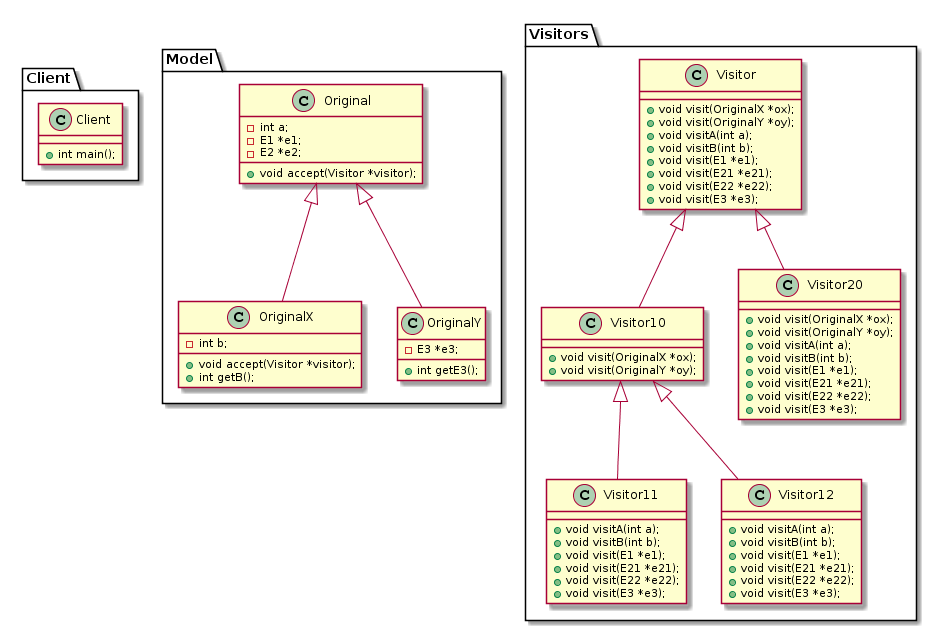

The diagram above was rendered by PlantUML. Its source (embedded in the PNG):
@startuml
package "Client"{
class Client{
{method} + int main();
}
}

package "Model"{
class Original{
{field}  - int a;
{field}  - E1 *e1;
{field}  - E2 *e2;
{method} + void accept(Visitor *visitor);
}
class OriginalX{
{field}  -int b;
{method} + void accept(Visitor *visitor);
{method} + int getB();
}

class OriginalY{
{field}  - E3 *e3;
{method} + int getE3();
}

Original <|-- OriginalX
Original <|-- OriginalY
}

package "Visitors"{
class Visitor{
{method} + void visit(OriginalX *ox);
{method} + void visit(OriginalY *oy);
{method} + void visitA(int a);
{method} + void visitB(int b); 
{method} + void visit(E1 *e1);
{method} + void visit(E21 *e21);
{method} + void visit(E22 *e22);
{method} + void visit(E3 *e3);
}

class Visitor10{
{method} + void visit(OriginalX *ox);
{method} + void visit(OriginalY *oy);
}

class Visitor11{
{method} + void visitA(int a);
{method} + void visitB(int b); 
{method} + void visit(E1 *e1);
{method} + void visit(E21 *e21);
{method} + void visit(E22 *e22);
{method} + void visit(E3 *e3);
}

class Visitor12{
{method} + void visitA(int a);
{method} + void visitB(int b); 
{method} + void visit(E1 *e1);
{method} + void visit(E21 *e21);
{method} + void visit(E22 *e22);
{method} + void visit(E3 *e3);
}

class Visitor20{
{method} + void visit(OriginalX *ox);
{method} + void visit(OriginalY *oy);
{method} + void visitA(int a);
{method} + void visitB(int b); 
{method} + void visit(E1 *e1);
{method} + void visit(E21 *e21);
{method} + void visit(E22 *e22);
{method} + void visit(E3 *e3);
}

Visitor <|-- Visitor10
Visitor10 <|-- Visitor11
Visitor10 <|-- Visitor12
Visitor <|-- Visitor20
}
@enduml